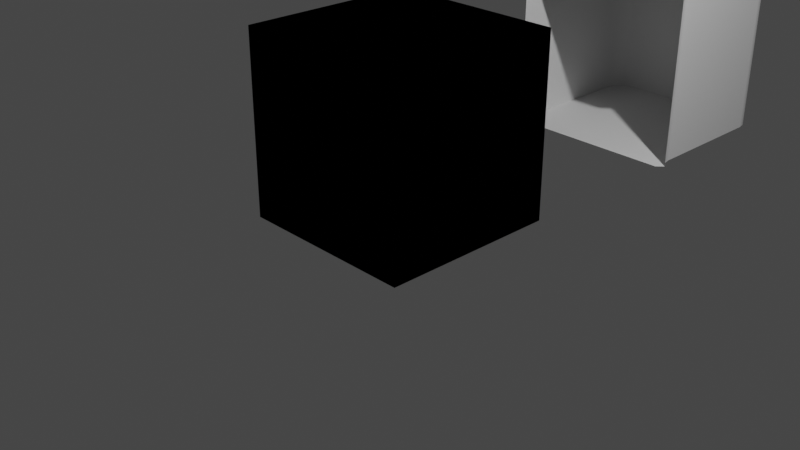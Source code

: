 # Source: GrassTiles.blend  (saved by Blender 3.6.13; exported with 4.5.12 LTS)
import bpy
from mathutils import Matrix  # noqa: F401  (used for matrix-valued properties, if any)

bpy.ops.wm.read_factory_settings(use_empty=True)
scene = bpy.context.scene
scene.name = 'Scene'

# ---- collections
col_collection = bpy.data.collections.new('Collection'); scene.collection.children.link(col_collection)
col_ref = bpy.data.collections.new('REF'); scene.collection.children.link(col_ref)
col_ref.hide_render = True
col_grasstiles = bpy.data.collections.new('GrassTiles'); scene.collection.children.link(col_grasstiles)

# ---- materials (node trees are filled in below, after node groups)
mat_lit = bpy.data.materials.new('Lit')
mat_lit.use_transparent_shadow = False
mat_lit.diffuse_color = (0.5, 0.5, 0.5, 1.0)
mat_lit.roughness = 0.5528

# ---- node groups
ng_auto_smooth = bpy.data.node_groups.new('Auto Smooth', 'GeometryNodeTree')
_s = ng_auto_smooth.interface.new_socket(name='Geometry', in_out='OUTPUT', socket_type='NodeSocketGeometry')
_s = ng_auto_smooth.interface.new_socket(name='Geometry', in_out='INPUT', socket_type='NodeSocketGeometry')
_s = ng_auto_smooth.interface.new_socket(name='Angle', in_out='INPUT', socket_type='NodeSocketFloat')
_s.subtype = 'ANGLE'
_s.min_value = 0.0
_s.max_value = 3.142
ng_auto_smooth.is_modifier = True
_N = ng_auto_smooth.nodes; _L = ng_auto_smooth.links
n0 = _N.new('NodeGroupOutput'); n0.name = 'Group Output'; n0.location = (480, -100)
n1 = _N.new('NodeGroupInput'); n1.name = 'Group Input'; n1.location = (-420, -300)
n2 = _N.new('NodeGroupInput'); n2.name = 'Group Input.001'; n2.location = (-60, -100)
n3 = _N.new('GeometryNodeSetShadeSmooth'); n3.name = 'Set Shade Smooth'; n3.location = (120, -100)
n3.domain = 'EDGE'
n4 = _N.new('GeometryNodeSetShadeSmooth'); n4.name = 'Set Shade Smooth.001'; n4.location = (300, -100)
n5 = _N.new('GeometryNodeInputMeshEdgeAngle'); n5.name = 'Edge Angle'; n5.location = (-420, -220)
n6 = _N.new('GeometryNodeInputEdgeSmooth'); n6.name = 'Is Edge Smooth'; n6.location = (-60, -160)
n7 = _N.new('GeometryNodeInputShadeSmooth'); n7.name = 'Is Face Smooth'; n7.location = (-240, -340)
n8 = _N.new('FunctionNodeBooleanMath'); n8.name = 'Boolean Math'; n8.location = (-60, -220)
n9 = _N.new('FunctionNodeCompare'); n9.name = 'Compare'; n9.location = (-240, -180)
n9.operation = 'LESS_EQUAL'
_L.new(n5.outputs[0], n9.inputs[0])
_L.new(n4.outputs[0], n0.inputs[0])
_L.new(n1.outputs[1], n9.inputs[1])
_L.new(n9.outputs[0], n8.inputs[0])
_L.new(n7.outputs[0], n8.inputs[1])
_L.new(n2.outputs[0], n3.inputs[0])
_L.new(n6.outputs[0], n3.inputs[1])
_L.new(n3.outputs[0], n4.inputs[0])
_L.new(n8.outputs[0], n3.inputs[2])
n0.is_active_output = True

# ---- material node trees
mat_lit.use_nodes = True; mat_lit.node_tree.nodes.clear()
_N = mat_lit.node_tree.nodes; _L = mat_lit.node_tree.links
n0 = _N.new('ShaderNodeBsdfPrincipled'); n0.name = 'Principled BSDF'; n0.location = (10, 300)
n0.distribution = 'GGX'
n0.subsurface_method = 'RANDOM_WALK_SKIN'
n0.inputs[0].default_value = (0.5, 0.5, 0.5, 1.0)
n0.inputs[2].default_value = 0.5528
n0.inputs[3].default_value = 1.45
n0.inputs[27].default_value = (0.0, 0.0, 0.0, 1.0)
n0.inputs[28].default_value = 1.0
n1 = _N.new('ShaderNodeOutputMaterial'); n1.name = 'Material Output'; n1.location = (300, 300)
n2 = _N.new('ShaderNodeNormalMap'); n2.name = 'Normal Map'; n2.location = (-300, -300)
n2.label = 'Normal/Map'
_L.new(n0.outputs[0], n1.inputs[0])
_L.new(n2.outputs[0], n0.inputs[5])
n1.is_active_output = True

# ---- world
world_world = bpy.data.worlds.new('World'); scene.world = world_world
world_world.use_nodes = True; world_world.node_tree.nodes.clear()
_N = world_world.node_tree.nodes; _L = world_world.node_tree.links
n0 = _N.new('ShaderNodeOutputWorld'); n0.name = 'World Output'; n0.location = (300, 300)
n1 = _N.new('ShaderNodeBackground'); n1.name = 'Background'; n1.location = (10, 300)
n1.inputs[0].default_value = (0.05088, 0.05088, 0.05088, 1.0)
_L.new(n1.outputs[0], n0.inputs[0])
n0.is_active_output = True
world_world.color = (0.05088, 0.05088, 0.05088)
world_world.use_sun_shadow = False
world_world.sun_shadow_jitter_overblur = 0.0

# ---- cameras
cam_camera = bpy.data.cameras.new('Camera')
cam_camera.clip_end = 100.0
cam_camera.ortho_scale = 7.314

# ---- lights
light_light = bpy.data.lights.new('Light', 'POINT')
light_light.transmission_factor = 0.0
light_light.energy = 1000.0
light_light.shadow_soft_size = 0.1
light_light.shadow_maximum_resolution = 0.006
light_light.use_absolute_resolution = True

# ---- meshes
me_cube_049 = bpy.data.meshes.new('Cube.049')
me_cube_049.from_pydata([(-1.0, -1.0, -1.0), (-1.0, -1.0, 1.0), (-1.0, 1.0, -1.0), (-1.0, 1.0, 1.0), (1.0, -1.0, -1.0), (1.0, -1.0, 1.0), (0.5, 1.0, -1.0), (1.0, 0.5, -1.0), (0.5183, 0.7951, -1.0), (0.6118, 0.6118, -1.0), (0.7951, 0.5183, -1.0), (1.0, 0.5, 1.0), (0.5, 1.0, 1.0), (0.7951, 0.5183, 1.0), (0.6118, 0.6118, 1.0), (0.5183, 0.7951, 1.0)], [], [(0, 1, 3, 2), (7, 11, 5, 4), (11, 13, 14, 15, 12, 3, 1, 5), (4, 5, 1, 0), (2, 3, 12, 6), (11, 7, 10, 13), (13, 10, 9, 14), (14, 9, 8, 15), (15, 8, 6, 12), (2, 6, 8, 9, 10, 7, 4, 0)])
me_cube_049.polygons.foreach_set('use_smooth', [True] * 10)
_uv = me_cube_049.uv_layers.new(name='UVMap')
_uv.uv.foreach_set('vector', [0.375, 0.0, 0.625, 0.0, 0.625, 0.25, 0.375, 0.25, 0.375, 0.5625, 0.625, 0.5625, 0.625, 0.75, 0.375, 0.75, 0.625, 0.5625, 0.6506, 0.5602, 0.6735, 0.5485, 0.6852, 0.5256, 0.6875, 0.5, 0.875, 0.5, 0.875, 0.75, 0.625, 0.75, 0.375, 0.75, 0.625, 0.75, 0.625, 1.0, 0.375, 1.0, 0.375, 0.25, 0.625, 0.25, 0.625, 0.4375, 0.375, 0.4375, 0.625, 0.5625, 0.375, 0.5625, 0.375, 0.5602, 0.625, 0.5602, 0.625, 0.5602, 0.375, 0.5602, 0.375, 0.5, 0.625, 0.5, 0.625, 0.5, 0.375, 0.5, 0.375, 0.4398, 0.625, 0.4398, 0.625, 0.4398, 0.375, 0.4398, 0.375, 0.4375, 0.625, 0.4375, 0.125, 0.5, 0.3125, 0.5, 0.3148, 0.5256, 0.3265, 0.5485, 0.3494, 0.5602, 0.375, 0.5625, 0.375, 0.75, 0.125, 0.75])
me_cube_049.update()
me_cube_056 = bpy.data.meshes.new('Cube.056')
me_cube_056.from_pydata([(-1.0, -1.0, -1.0), (-1.0, -1.0, 1.0), (-1.0, 1.0, -1.0), (-1.0, 1.0, 1.0), (1.0, -1.0, -1.0), (1.0, -1.0, 1.0), (0.5, 1.0, -1.0), (1.0, 0.5, -1.0), (0.5183, 0.7951, -1.0), (0.6118, 0.6118, -1.0), (0.7951, 0.5183, -1.0), (1.0, 0.5, 1.0), (0.5, 1.0, 1.0), (0.7951, 0.5183, 1.0), (0.6118, 0.6118, 1.0), (0.5183, 0.7951, 1.0)], [], [(0, 1, 3, 2), (7, 11, 5, 4), (11, 13, 14, 15, 12, 3, 1, 5), (4, 5, 1, 0), (2, 3, 12, 6), (11, 7, 10, 13), (13, 10, 9, 14), (14, 9, 8, 15), (15, 8, 6, 12), (2, 6, 8, 9, 10, 7, 4, 0)])
me_cube_056.polygons.foreach_set('use_smooth', [True] * 10)
_uv = me_cube_056.uv_layers.new(name='UVMap')
_uv.uv.foreach_set('vector', [0.375, 0.0, 0.625, 0.0, 0.625, 0.25, 0.375, 0.25, 0.375, 0.5625, 0.625, 0.5625, 0.625, 0.75, 0.375, 0.75, 0.625, 0.5625, 0.6506, 0.5602, 0.6735, 0.5485, 0.6852, 0.5256, 0.6875, 0.5, 0.875, 0.5, 0.875, 0.75, 0.625, 0.75, 0.375, 0.75, 0.625, 0.75, 0.625, 1.0, 0.375, 1.0, 0.375, 0.25, 0.625, 0.25, 0.625, 0.4375, 0.375, 0.4375, 0.625, 0.5625, 0.375, 0.5625, 0.375, 0.5602, 0.625, 0.5602, 0.625, 0.5602, 0.375, 0.5602, 0.375, 0.5, 0.625, 0.5, 0.625, 0.5, 0.375, 0.5, 0.375, 0.4398, 0.625, 0.4398, 0.625, 0.4398, 0.375, 0.4398, 0.375, 0.4375, 0.625, 0.4375, 0.125, 0.5, 0.3125, 0.5, 0.3148, 0.5256, 0.3265, 0.5485, 0.3494, 0.5602, 0.375, 0.5625, 0.375, 0.75, 0.125, 0.75])
me_cube_056.update()
me_cube_055 = bpy.data.meshes.new('Cube.055')
me_cube_055.from_pydata([(-1.0, -1.0, -1.0), (-1.0, -1.0, 1.0), (-1.0, 0.5, -1.0), (-1.0, 0.5, 1.0), (1.0, -1.0, -1.0), (1.0, -1.0, 1.0), (1.0, 0.5, -1.0), (1.0, 0.5, 1.0)], [], [(0, 1, 3, 2), (2, 3, 7, 6), (6, 7, 5, 4), (4, 5, 1, 0), (2, 6, 4, 0), (7, 3, 1, 5)])
_uv = me_cube_055.uv_layers.new(name='UVMap')
_uv.uv.foreach_set('vector', [0.375, 0.0, 0.625, 0.0, 0.625, 0.25, 0.375, 0.25, 0.375, 0.25, 0.625, 0.25, 0.625, 0.5, 0.375, 0.5, 0.375, 0.5, 0.625, 0.5, 0.625, 0.75, 0.375, 0.75, 0.375, 0.75, 0.625, 0.75, 0.625, 1.0, 0.375, 1.0, 0.125, 0.5, 0.375, 0.5, 0.375, 0.75, 0.125, 0.75, 0.625, 0.5, 0.875, 0.5, 0.875, 0.75, 0.625, 0.75])
me_cube_055.update()
me_cube_057 = bpy.data.meshes.new('Cube.057')
me_cube_057.from_pydata([(-1.0, -1.0, -1.0), (-1.0, -1.0, 1.0), (-1.0, 0.5, -1.0), (-1.0, 0.5, 1.0), (1.0, -1.0, -1.0), (1.0, -1.0, 1.0), (0.5, 0.5, -1.0), (1.0, 0.0, -1.0), (0.75, 0.433, -1.0), (0.933, 0.25, -1.0), (1.0, 0.0, 1.0), (0.5, 0.5, 1.0), (0.933, 0.25, 1.0), (0.75, 0.433, 1.0)], [], [(0, 1, 3, 2), (7, 10, 5, 4), (10, 12, 13, 11, 3, 1, 5), (4, 5, 1, 0), (2, 3, 11, 6), (10, 7, 9, 12), (12, 9, 8, 13), (13, 8, 6, 11), (2, 6, 8, 9, 7, 4, 0)])
me_cube_057.polygons.foreach_set('use_smooth', [True] * 9)
_uv = me_cube_057.uv_layers.new(name='UVMap')
_uv.uv.foreach_set('vector', [0.375, 0.0, 0.625, 0.0, 0.625, 0.25, 0.375, 0.25, 0.375, 0.5625, 0.625, 0.5625, 0.625, 0.75, 0.375, 0.75, 0.625, 0.5625, 0.6334, 0.5312, 0.6562, 0.5084, 0.6875, 0.5, 0.875, 0.5, 0.875, 0.75, 0.625, 0.75, 0.375, 0.75, 0.625, 0.75, 0.625, 1.0, 0.375, 1.0, 0.375, 0.25, 0.625, 0.25, 0.625, 0.4375, 0.375, 0.4375, 0.625, 0.5625, 0.375, 0.5625, 0.375, 0.5312, 0.625, 0.5312, 0.625, 0.5312, 0.375, 0.5312, 0.375, 0.4688, 0.625, 0.4688, 0.625, 0.4688, 0.375, 0.4688, 0.375, 0.4375, 0.625, 0.4375, 0.125, 0.5, 0.3125, 0.5, 0.3437, 0.5084, 0.3666, 0.5312, 0.375, 0.5625, 0.375, 0.75, 0.125, 0.75])
me_cube_057.update()
me_cube_058 = bpy.data.meshes.new('Cube.058')
me_cube_058.from_pydata([(-1.0, -1.0, -1.0), (-1.0, -1.0, 1.0), (-1.0, 1.0, -1.0), (-1.0, 1.0, 1.0), (1.0, -1.0, -1.0), (1.0, -1.0, 1.0), (0.5, 1.0, -1.0), (1.0, 0.5, -1.0), (0.5183, 0.7951, -1.0), (0.6118, 0.6118, -1.0), (0.7951, 0.5183, -1.0), (1.0, 0.5, 1.0), (0.5, 1.0, 1.0), (0.7951, 0.5183, 1.0), (0.6118, 0.6118, 1.0), (0.5183, 0.7951, 1.0)], [], [(0, 1, 3, 2), (7, 11, 5, 4), (11, 13, 14, 15, 12, 3, 1, 5), (4, 5, 1, 0), (2, 3, 12, 6), (11, 7, 10, 13), (13, 10, 9, 14), (14, 9, 8, 15), (15, 8, 6, 12), (2, 6, 8, 9, 10, 7, 4, 0)])
me_cube_058.polygons.foreach_set('use_smooth', [True] * 10)
_uv = me_cube_058.uv_layers.new(name='UVMap')
_uv.uv.foreach_set('vector', [0.375, 0.0, 0.625, 0.0, 0.625, 0.25, 0.375, 0.25, 0.375, 0.5625, 0.625, 0.5625, 0.625, 0.75, 0.375, 0.75, 0.625, 0.5625, 0.6506, 0.5602, 0.6735, 0.5485, 0.6852, 0.5256, 0.6875, 0.5, 0.875, 0.5, 0.875, 0.75, 0.625, 0.75, 0.375, 0.75, 0.625, 0.75, 0.625, 1.0, 0.375, 1.0, 0.375, 0.25, 0.625, 0.25, 0.625, 0.4375, 0.375, 0.4375, 0.625, 0.5625, 0.375, 0.5625, 0.375, 0.5602, 0.625, 0.5602, 0.625, 0.5602, 0.375, 0.5602, 0.375, 0.5, 0.625, 0.5, 0.625, 0.5, 0.375, 0.5, 0.375, 0.4398, 0.625, 0.4398, 0.625, 0.4398, 0.375, 0.4398, 0.375, 0.4375, 0.625, 0.4375, 0.125, 0.5, 0.3125, 0.5, 0.3148, 0.5256, 0.3265, 0.5485, 0.3494, 0.5602, 0.375, 0.5625, 0.375, 0.75, 0.125, 0.75])
me_cube_058.update()
me_cube_060 = bpy.data.meshes.new('Cube.060')
me_cube_060.from_pydata([(-0.5, -1.0, -1.0), (-0.5, -1.0, 1.0), (1.0, -1.0, -1.0), (1.0, -1.0, 1.0), (-0.5, 0.5, -1.0), (0.0, 1.0, -1.0), (-0.4619, 0.6913, -1.0), (-0.3536, 0.8536, -1.0), (-0.1913, 0.9619, -1.0), (0.0, 1.0, 1.0), (-0.5, 0.5, 1.0), (-0.1913, 0.9619, 1.0), (-0.3536, 0.8536, 1.0), (-0.4619, 0.6913, 1.0), (0.5, 1.0, -1.0), (1.0, 0.5, -1.0), (0.6913, 0.9619, -1.0), (0.8536, 0.8536, -1.0), (0.9619, 0.6913, -1.0), (1.0, 0.5, 1.0), (0.5, 1.0, 1.0), (0.9619, 0.6913, 1.0), (0.8536, 0.8536, 1.0), (0.6913, 0.9619, 1.0)], [], [(5, 9, 20, 14), (19, 21, 22, 23, 20, 9, 11, 12, 13, 10, 1, 3), (2, 3, 1, 0), (0, 1, 10, 4), (15, 19, 3, 2), (9, 5, 8, 11), (11, 8, 7, 12), (12, 7, 6, 13), (13, 6, 4, 10), (19, 15, 18, 21), (21, 18, 17, 22), (22, 17, 16, 23), (23, 16, 14, 20), (4, 6, 7, 8, 5, 14, 16, 17, 18, 15, 2, 0)])
me_cube_060.polygons.foreach_set('use_smooth', [True] * 14)
_uv = me_cube_060.uv_layers.new(name='UVMap')
_uv.uv.foreach_set('vector', [0.375, 0.3125, 0.625, 0.3125, 0.625, 0.4375, 0.375, 0.4375, 0.625, 0.5625, 0.6298, 0.5386, 0.6433, 0.5183, 0.6636, 0.5048, 0.6875, 0.5, 0.8125, 0.5, 0.8364, 0.5048, 0.8567, 0.5183, 0.8702, 0.5386, 0.875, 0.5625, 0.875, 0.75, 0.625, 0.75, 0.375, 0.75, 0.625, 0.75, 0.625, 1.0, 0.375, 1.0, 0.375, 0.0, 0.625, 0.0, 0.625, 0.1875, 0.375, 0.1875, 0.375, 0.5625, 0.625, 0.5625, 0.625, 0.75, 0.375, 0.75, 0.625, 0.3125, 0.375, 0.3125, 0.375, 0.2886, 0.625, 0.2886, 0.625, 0.2886, 0.375, 0.2886, 0.375, 0.25, 0.625, 0.25, 0.625, 0.25, 0.375, 0.25, 0.375, 0.2114, 0.625, 0.2114, 0.625, 0.2114, 0.375, 0.2114, 0.375, 0.1875, 0.625, 0.1875, 0.625, 0.5625, 0.375, 0.5625, 0.375, 0.5386, 0.625, 0.5386, 0.625, 0.5386, 0.375, 0.5386, 0.375, 0.5, 0.625, 0.5, 0.625, 0.5, 0.375, 0.5, 0.375, 0.4614, 0.625, 0.4614, 0.625, 0.4614, 0.375, 0.4614, 0.375, 0.4375, 0.625, 0.4375, 0.125, 0.5625, 0.1298, 0.5386, 0.1433, 0.5183, 0.1636, 0.5048, 0.1875, 0.5, 0.3125, 0.5, 0.3364, 0.5048, 0.3567, 0.5183, 0.3702, 0.5386, 0.375, 0.5625, 0.375, 0.75, 0.125, 0.75])
me_cube_060.update()
me_cube_061 = bpy.data.meshes.new('Cube.061')
me_cube_061.from_pydata([(-1.0, -1.0, -1.0), (-1.0, -1.0, 1.0), (-1.0, 1.0, -1.0), (-1.0, 1.0, 1.0), (0.5, 1.0, -1.0), (1.0, 0.5, -1.0), (0.5183, 0.7951, -1.0), (0.6118, 0.6118, -1.0), (0.7951, 0.5183, -1.0), (1.0, 0.5, 1.0), (0.5, 1.0, 1.0), (0.7951, 0.5183, 1.0), (0.6118, 0.6118, 1.0), (0.5183, 0.7951, 1.0), (1.0, -0.5, -1.0), (0.5, -1.0, -1.0), (0.7951, -0.5183, -1.0), (0.6118, -0.6118, -1.0), (0.5183, -0.7951, -1.0), (0.5, -1.0, 1.0), (1.0, -0.5, 1.0), (0.5183, -0.7951, 1.0), (0.6118, -0.6118, 1.0), (0.7951, -0.5183, 1.0)], [], [(0, 1, 3, 2), (9, 11, 12, 13, 10, 3, 1, 19, 21, 22, 23, 20), (2, 4, 6, 7, 8, 5, 14, 16, 17, 18, 15, 0), (2, 3, 10, 4), (9, 5, 8, 11), (11, 8, 7, 12), (12, 7, 6, 13), (13, 6, 4, 10), (5, 9, 20, 14), (19, 15, 18, 21), (21, 18, 17, 22), (22, 17, 16, 23), (23, 16, 14, 20), (15, 19, 1, 0)])
me_cube_061.polygons.foreach_set('use_smooth', [True] * 14)
_uv = me_cube_061.uv_layers.new(name='UVMap')
_uv.uv.foreach_set('vector', [0.375, 0.0, 0.625, 0.0, 0.625, 0.25, 0.375, 0.25, 0.625, 0.5625, 0.6506, 0.5602, 0.6735, 0.5485, 0.6852, 0.5256, 0.6875, 0.5, 0.875, 0.5, 0.875, 0.75, 0.6875, 0.75, 0.6852, 0.7244, 0.6735, 0.7015, 0.6506, 0.6898, 0.625, 0.6875, 0.125, 0.5, 0.3125, 0.5, 0.3148, 0.5256, 0.3265, 0.5485, 0.3494, 0.5602, 0.375, 0.5625, 0.375, 0.6875, 0.3494, 0.6898, 0.3265, 0.7015, 0.3148, 0.7244, 0.3125, 0.75, 0.125, 0.75, 0.375, 0.25, 0.625, 0.25, 0.625, 0.4375, 0.375, 0.4375, 0.625, 0.5625, 0.375, 0.5625, 0.375, 0.5602, 0.625, 0.5602, 0.625, 0.5602, 0.375, 0.5602, 0.375, 0.5, 0.625, 0.5, 0.625, 0.5, 0.375, 0.5, 0.375, 0.4398, 0.625, 0.4398, 0.625, 0.4398, 0.375, 0.4398, 0.375, 0.4375, 0.625, 0.4375, 0.375, 0.5625, 0.625, 0.5625, 0.625, 0.6875, 0.375, 0.6875, 0.625, 0.8125, 0.375, 0.8125, 0.375, 0.8102, 0.625, 0.8102, 0.625, 0.8102, 0.375, 0.8102, 0.375, 0.75, 0.625, 0.75, 0.625, 0.75, 0.375, 0.75, 0.375, 0.6898, 0.625, 0.6898, 0.625, 0.6898, 0.375, 0.6898, 0.375, 0.6875, 0.625, 0.6875, 0.375, 0.8125, 0.625, 0.8125, 0.625, 1.0, 0.375, 1.0])
me_cube_061.update()
me_cube_062 = bpy.data.meshes.new('Cube.062')
me_cube_062.from_pydata([(-1.0, 1.0, -1.0), (-1.0, 1.0, 1.0), (0.5, 1.0, -1.0), (1.0, 0.5, -1.0), (0.5183, 0.7951, -1.0), (0.6118, 0.6118, -1.0), (0.7951, 0.5183, -1.0), (1.0, 0.5, 1.0), (0.5, 1.0, 1.0), (0.7951, 0.5183, 1.0), (0.6118, 0.6118, 1.0), (0.5183, 0.7951, 1.0), (1.0, -0.5, -1.0), (0.5, -1.0, -1.0), (0.7951, -0.5183, -1.0), (0.6118, -0.6118, -1.0), (0.5183, -0.7951, -1.0), (0.5, -1.0, 1.0), (1.0, -0.5, 1.0), (0.5183, -0.7951, 1.0), (0.6118, -0.6118, 1.0), (0.7951, -0.5183, 1.0), (-0.5, -1.0, -1.0), (-1.0, -0.5, -1.0), (-0.5183, -0.7951, -1.0), (-0.6118, -0.6118, -1.0), (-0.7951, -0.5183, -1.0), (-1.0, -0.5, 1.0), (-0.5, -1.0, 1.0), (-0.7951, -0.5183, 1.0), (-0.6118, -0.6118, 1.0), (-0.5183, -0.7951, 1.0)], [], [(13, 17, 28, 22), (23, 27, 1, 0), (0, 1, 8, 2), (7, 3, 6, 9), (9, 6, 5, 10), (10, 5, 4, 11), (11, 4, 2, 8), (3, 7, 18, 12), (17, 13, 16, 19), (19, 16, 15, 20), (20, 15, 14, 21), (21, 14, 12, 18), (7, 9, 10, 11, 8, 1, 27, 29, 30, 31, 28, 17, 19, 20, 21, 18), (22, 28, 31, 24), (24, 31, 30, 25), (25, 30, 29, 26), (26, 29, 27, 23), (0, 2, 4, 5, 6, 3, 12, 14, 15, 16, 13, 22, 24, 25, 26, 23)])
me_cube_062.polygons.foreach_set('use_smooth', [True] * 18)
_uv = me_cube_062.uv_layers.new(name='UVMap')
_uv.uv.foreach_set('vector', [0.375, 0.8125, 0.625, 0.8125, 0.625, 0.9375, 0.375, 0.9375, 0.375, 0.0625, 0.625, 0.0625, 0.625, 0.25, 0.375, 0.25, 0.375, 0.25, 0.625, 0.25, 0.625, 0.4375, 0.375, 0.4375, 0.625, 0.5625, 0.375, 0.5625, 0.375, 0.5602, 0.625, 0.5602, 0.625, 0.5602, 0.375, 0.5602, 0.375, 0.5, 0.625, 0.5, 0.625, 0.5, 0.375, 0.5, 0.375, 0.4398, 0.625, 0.4398, 0.625, 0.4398, 0.375, 0.4398, 0.375, 0.4375, 0.625, 0.4375, 0.375, 0.5625, 0.625, 0.5625, 0.625, 0.6875, 0.375, 0.6875, 0.625, 0.8125, 0.375, 0.8125, 0.375, 0.8102, 0.625, 0.8102, 0.625, 0.8102, 0.375, 0.8102, 0.375, 0.75, 0.625, 0.75, 0.625, 0.75, 0.375, 0.75, 0.375, 0.6898, 0.625, 0.6898, 0.625, 0.6898, 0.375, 0.6898, 0.375, 0.6875, 0.625, 0.6875, 0.625, 0.5625, 0.6506, 0.5602, 0.6735, 0.5485, 0.6852, 0.5256, 0.6875, 0.5, 0.875, 0.5, 0.875, 0.6875, 0.8494, 0.6898, 0.8265, 0.7015, 0.8148, 0.7244, 0.8125, 0.75, 0.6875, 0.75, 0.6852, 0.7244, 0.6735, 0.7015, 0.6506, 0.6898, 0.625, 0.6875, 0.375, 0.9375, 0.625, 0.9375, 0.625, 0.9398, 0.375, 0.9398, 0.375, 0.9398, 0.625, 0.9398, 0.625, 1.0, 0.375, 1.0, 0.375, 0.0, 0.625, 0.0, 0.625, 0.06021, 0.375, 0.06021, 0.375, 0.06021, 0.625, 0.06021, 0.625, 0.0625, 0.375, 0.0625, 0.125, 0.5, 0.3125, 0.5, 0.3148, 0.5256, 0.3265, 0.5485, 0.3494, 0.5602, 0.375, 0.5625, 0.375, 0.6875, 0.3494, 0.6898, 0.3265, 0.7015, 0.3148, 0.7244, 0.3125, 0.75, 0.1875, 0.75, 0.1852, 0.7244, 0.1735, 0.7015, 0.1506, 0.6898, 0.125, 0.6875])
me_cube_062.update()
me_cube_063 = bpy.data.meshes.new('Cube.063')
me_cube_063.from_pydata([(0.5, 1.0, -1.0), (1.0, 0.5, -1.0), (0.5183, 0.7951, -1.0), (0.6118, 0.6118, -1.0), (0.7951, 0.5183, -1.0), (1.0, 0.5, 1.0), (0.5, 1.0, 1.0), (0.7951, 0.5183, 1.0), (0.6118, 0.6118, 1.0), (0.5183, 0.7951, 1.0), (1.0, -0.5, -1.0), (0.5, -1.0, -1.0), (0.7951, -0.5183, -1.0), (0.6118, -0.6118, -1.0), (0.5183, -0.7951, -1.0), (0.5, -1.0, 1.0), (1.0, -0.5, 1.0), (0.5183, -0.7951, 1.0), (0.6118, -0.6118, 1.0), (0.7951, -0.5183, 1.0), (-0.5, -1.0, -1.0), (-1.0, -0.5, -1.0), (-0.5183, -0.7951, -1.0), (-0.6118, -0.6118, -1.0), (-0.7951, -0.5183, -1.0), (-1.0, -0.5, 1.0), (-0.5, -1.0, 1.0), (-0.7951, -0.5183, 1.0), (-0.6118, -0.6118, 1.0), (-0.5183, -0.7951, 1.0), (-1.0, 0.5, -1.0), (-0.5, 1.0, -1.0), (-0.7951, 0.5183, -1.0), (-0.6118, 0.6118, -1.0), (-0.5183, 0.7951, -1.0), (-0.5, 1.0, 1.0), (-1.0, 0.5, 1.0), (-0.5183, 0.7951, 1.0), (-0.6118, 0.6118, 1.0), (-0.7951, 0.5183, 1.0)], [], [(11, 15, 26, 20), (5, 7, 8, 9, 6, 35, 37, 38, 39, 36, 25, 27, 28, 29, 26, 15, 17, 18, 19, 16), (30, 32, 33, 34, 31, 0, 2, 3, 4, 1, 10, 12, 13, 14, 11, 20, 22, 23, 24, 21), (5, 1, 4, 7), (7, 4, 3, 8), (8, 3, 2, 9), (9, 2, 0, 6), (1, 5, 16, 10), (15, 11, 14, 17), (17, 14, 13, 18), (18, 13, 12, 19), (19, 12, 10, 16), (20, 26, 29, 22), (22, 29, 28, 23), (23, 28, 27, 24), (24, 27, 25, 21), (21, 25, 36, 30), (35, 31, 34, 37), (37, 34, 33, 38), (38, 33, 32, 39), (39, 32, 30, 36), (31, 35, 6, 0)])
me_cube_063.polygons.foreach_set('use_smooth', [True] * 22)
_uv = me_cube_063.uv_layers.new(name='UVMap')
_uv.uv.foreach_set('vector', [0.375, 0.8125, 0.625, 0.8125, 0.625, 0.9375, 0.375, 0.9375, 0.625, 0.5625, 0.6506, 0.5602, 0.6735, 0.5485, 0.6852, 0.5256, 0.6875, 0.5, 0.8125, 0.5, 0.8148, 0.5256, 0.8265, 0.5485, 0.8494, 0.5602, 0.875, 0.5625, 0.875, 0.6875, 0.8494, 0.6898, 0.8265, 0.7015, 0.8148, 0.7244, 0.8125, 0.75, 0.6875, 0.75, 0.6852, 0.7244, 0.6735, 0.7015, 0.6506, 0.6898, 0.625, 0.6875, 0.125, 0.5625, 0.1506, 0.5602, 0.1735, 0.5485, 0.1852, 0.5256, 0.1875, 0.5, 0.3125, 0.5, 0.3148, 0.5256, 0.3265, 0.5485, 0.3494, 0.5602, 0.375, 0.5625, 0.375, 0.6875, 0.3494, 0.6898, 0.3265, 0.7015, 0.3148, 0.7244, 0.3125, 0.75, 0.1875, 0.75, 0.1852, 0.7244, 0.1735, 0.7015, 0.1506, 0.6898, 0.125, 0.6875, 0.625, 0.5625, 0.375, 0.5625, 0.375, 0.5602, 0.625, 0.5602, 0.625, 0.5602, 0.375, 0.5602, 0.375, 0.5, 0.625, 0.5, 0.625, 0.5, 0.375, 0.5, 0.375, 0.4398, 0.625, 0.4398, 0.625, 0.4398, 0.375, 0.4398, 0.375, 0.4375, 0.625, 0.4375, 0.375, 0.5625, 0.625, 0.5625, 0.625, 0.6875, 0.375, 0.6875, 0.625, 0.8125, 0.375, 0.8125, 0.375, 0.8102, 0.625, 0.8102, 0.625, 0.8102, 0.375, 0.8102, 0.375, 0.75, 0.625, 0.75, 0.625, 0.75, 0.375, 0.75, 0.375, 0.6898, 0.625, 0.6898, 0.625, 0.6898, 0.375, 0.6898, 0.375, 0.6875, 0.625, 0.6875, 0.375, 0.9375, 0.625, 0.9375, 0.625, 0.9398, 0.375, 0.9398, 0.375, 0.9398, 0.625, 0.9398, 0.625, 1.0, 0.375, 1.0, 0.375, 0.0, 0.625, 0.0, 0.625, 0.06021, 0.375, 0.06021, 0.375, 0.06021, 0.625, 0.06021, 0.625, 0.0625, 0.375, 0.0625, 0.375, 0.0625, 0.625, 0.0625, 0.625, 0.1875, 0.375, 0.1875, 0.625, 0.3125, 0.375, 0.3125, 0.375, 0.3102, 0.625, 0.3102, 0.625, 0.3102, 0.375, 0.3102, 0.375, 0.25, 0.625, 0.25, 0.625, 0.25, 0.375, 0.25, 0.375, 0.1898, 0.625, 0.1898, 0.625, 0.1898, 0.375, 0.1898, 0.375, 0.1875, 0.625, 0.1875, 0.375, 0.3125, 0.625, 0.3125, 0.625, 0.4375, 0.375, 0.4375])
me_cube_063.update()
me_cube_064 = bpy.data.meshes.new('Cube.064')
me_cube_064.from_pydata([(-1.0, 1.0, -1.0), (-1.0, 1.0, 1.0), (1.0, -1.0, -1.0), (1.0, -1.0, 1.0), (0.5, 1.0, -1.0), (1.0, 0.5, -1.0), (0.5183, 0.7951, -1.0), (0.6118, 0.6118, -1.0), (0.7951, 0.5183, -1.0), (1.0, 0.5, 1.0), (0.5, 1.0, 1.0), (0.7951, 0.5183, 1.0), (0.6118, 0.6118, 1.0), (0.5183, 0.7951, 1.0), (-0.5, -1.0, -1.0), (-1.0, -0.5, -1.0), (-0.6913, -0.9619, -1.0), (-0.8536, -0.8536, -1.0), (-0.9619, -0.6913, -1.0), (-1.0, -0.5, 1.0), (-0.5, -1.0, 1.0), (-0.9619, -0.6913, 1.0), (-0.8536, -0.8536, 1.0), (-0.6913, -0.9619, 1.0)], [], [(2, 3, 20, 14), (5, 9, 3, 2), (9, 11, 12, 13, 10, 1, 19, 21, 22, 23, 20, 3), (0, 1, 10, 4), (9, 5, 8, 11), (11, 8, 7, 12), (12, 7, 6, 13), (13, 6, 4, 10), (15, 19, 1, 0), (14, 20, 23, 16), (16, 23, 22, 17), (17, 22, 21, 18), (18, 21, 19, 15), (0, 4, 6, 7, 8, 5, 2, 14, 16, 17, 18, 15)])
me_cube_064.polygons.foreach_set('use_smooth', [True] * 14)
_uv = me_cube_064.uv_layers.new(name='UVMap')
_uv.uv.foreach_set('vector', [0.375, 0.75, 0.625, 0.75, 0.625, 0.9375, 0.375, 0.9375, 0.375, 0.5625, 0.625, 0.5625, 0.625, 0.75, 0.375, 0.75, 0.625, 0.5625, 0.6506, 0.5602, 0.6735, 0.5485, 0.6852, 0.5256, 0.6875, 0.5, 0.875, 0.5, 0.875, 0.6875, 0.8702, 0.7114, 0.8567, 0.7317, 0.8364, 0.7452, 0.8125, 0.75, 0.625, 0.75, 0.375, 0.25, 0.625, 0.25, 0.625, 0.4375, 0.375, 0.4375, 0.625, 0.5625, 0.375, 0.5625, 0.375, 0.5602, 0.625, 0.5602, 0.625, 0.5602, 0.375, 0.5602, 0.375, 0.5, 0.625, 0.5, 0.625, 0.5, 0.375, 0.5, 0.375, 0.4398, 0.625, 0.4398, 0.625, 0.4398, 0.375, 0.4398, 0.375, 0.4375, 0.625, 0.4375, 0.375, 0.0625, 0.625, 0.0625, 0.625, 0.25, 0.375, 0.25, 0.375, 0.9375, 0.625, 0.9375, 0.625, 0.9614, 0.375, 0.9614, 0.375, 0.9614, 0.625, 0.9614, 0.625, 1.0, 0.375, 1.0, 0.375, 0.0, 0.625, 0.0, 0.625, 0.03858, 0.375, 0.03858, 0.375, 0.03858, 0.625, 0.03858, 0.625, 0.0625, 0.375, 0.0625, 0.125, 0.5, 0.3125, 0.5, 0.3148, 0.5256, 0.3265, 0.5485, 0.3494, 0.5602, 0.375, 0.5625, 0.375, 0.75, 0.1875, 0.75, 0.1636, 0.7452, 0.1433, 0.7317, 0.1298, 0.7114, 0.125, 0.6875])
me_cube_064.update()
me_cube_073 = bpy.data.meshes.new('Cube.073')
me_cube_073.from_pydata([(-1.0, -1.0, -1.0), (-1.0, -1.0, 1.0), (1.0, -1.0, -1.0), (1.0, -1.0, 1.0), (-1.0, 0.5, -1.0), (-0.5, 1.0, -1.0), (-0.9619, 0.6913, -1.0), (-0.8536, 0.8536, -1.0), (-0.6913, 0.9619, -1.0), (-0.5, 1.0, 1.0), (-1.0, 0.5, 1.0), (-0.6913, 0.9619, 1.0), (-0.8536, 0.8536, 1.0), (-0.9619, 0.6913, 1.0), (0.5, 1.0, -1.0), (1.0, 0.5, -1.0), (0.6913, 0.9619, -1.0), (0.8536, 0.8536, -1.0), (0.9619, 0.6913, -1.0), (1.0, 0.5, 1.0), (0.5, 1.0, 1.0), (0.9619, 0.6913, 1.0), (0.8536, 0.8536, 1.0), (0.6913, 0.9619, 1.0)], [], [(5, 9, 20, 14), (19, 21, 22, 23, 20, 9, 11, 12, 13, 10, 1, 3), (2, 3, 1, 0), (0, 1, 10, 4), (15, 19, 3, 2), (9, 5, 8, 11), (11, 8, 7, 12), (12, 7, 6, 13), (13, 6, 4, 10), (19, 15, 18, 21), (21, 18, 17, 22), (22, 17, 16, 23), (23, 16, 14, 20), (4, 6, 7, 8, 5, 14, 16, 17, 18, 15, 2, 0)])
me_cube_073.polygons.foreach_set('use_smooth', [True] * 14)
_uv = me_cube_073.uv_layers.new(name='UVMap')
_uv.uv.foreach_set('vector', [0.375, 0.3125, 0.625, 0.3125, 0.625, 0.4375, 0.375, 0.4375, 0.625, 0.5625, 0.6298, 0.5386, 0.6433, 0.5183, 0.6636, 0.5048, 0.6875, 0.5, 0.8125, 0.5, 0.8364, 0.5048, 0.8567, 0.5183, 0.8702, 0.5386, 0.875, 0.5625, 0.875, 0.75, 0.625, 0.75, 0.375, 0.75, 0.625, 0.75, 0.625, 1.0, 0.375, 1.0, 0.375, 0.0, 0.625, 0.0, 0.625, 0.1875, 0.375, 0.1875, 0.375, 0.5625, 0.625, 0.5625, 0.625, 0.75, 0.375, 0.75, 0.625, 0.3125, 0.375, 0.3125, 0.375, 0.2886, 0.625, 0.2886, 0.625, 0.2886, 0.375, 0.2886, 0.375, 0.25, 0.625, 0.25, 0.625, 0.25, 0.375, 0.25, 0.375, 0.2114, 0.625, 0.2114, 0.625, 0.2114, 0.375, 0.2114, 0.375, 0.1875, 0.625, 0.1875, 0.625, 0.5625, 0.375, 0.5625, 0.375, 0.5386, 0.625, 0.5386, 0.625, 0.5386, 0.375, 0.5386, 0.375, 0.5, 0.625, 0.5, 0.625, 0.5, 0.375, 0.5, 0.375, 0.4614, 0.625, 0.4614, 0.625, 0.4614, 0.375, 0.4614, 0.375, 0.4375, 0.625, 0.4375, 0.125, 0.5625, 0.1298, 0.5386, 0.1433, 0.5183, 0.1636, 0.5048, 0.1875, 0.5, 0.3125, 0.5, 0.3364, 0.5048, 0.3567, 0.5183, 0.3702, 0.5386, 0.375, 0.5625, 0.375, 0.75, 0.125, 0.75])
me_cube_073.update()
me_cube_071 = bpy.data.meshes.new('Cube.071')
me_cube_071.from_pydata([(-1.0, -1.0, -1.0), (-1.0, -1.0, 1.0), (-1.0, 1.0, -1.0), (-1.0, 1.0, 1.0), (1.0, -1.0, -1.0), (1.0, -1.0, 1.0), (0.5, 1.0, -1.0), (1.0, 0.5, -1.0), (0.75, 0.933, -1.0), (0.933, 0.75, -1.0), (1.0, 0.5, 1.0), (0.5, 1.0, 1.0), (0.933, 0.75, 1.0), (0.75, 0.933, 1.0)], [], [(0, 1, 3, 2), (7, 10, 5, 4), (10, 12, 13, 11, 3, 1, 5), (4, 5, 1, 0), (2, 3, 11, 6), (10, 7, 9, 12), (12, 9, 8, 13), (13, 8, 6, 11), (2, 6, 8, 9, 7, 4, 0)])
me_cube_071.polygons.foreach_set('use_smooth', [True] * 9)
_uv = me_cube_071.uv_layers.new(name='UVMap')
_uv.uv.foreach_set('vector', [0.375, 0.0, 0.625, 0.0, 0.625, 0.25, 0.375, 0.25, 0.375, 0.5625, 0.625, 0.5625, 0.625, 0.75, 0.375, 0.75, 0.625, 0.5625, 0.6334, 0.5312, 0.6562, 0.5084, 0.6875, 0.5, 0.875, 0.5, 0.875, 0.75, 0.625, 0.75, 0.375, 0.75, 0.625, 0.75, 0.625, 1.0, 0.375, 1.0, 0.375, 0.25, 0.625, 0.25, 0.625, 0.4375, 0.375, 0.4375, 0.625, 0.5625, 0.375, 0.5625, 0.375, 0.5312, 0.625, 0.5312, 0.625, 0.5312, 0.375, 0.5312, 0.375, 0.4688, 0.625, 0.4688, 0.625, 0.4688, 0.375, 0.4688, 0.375, 0.4375, 0.625, 0.4375, 0.125, 0.5, 0.3125, 0.5, 0.3437, 0.5084, 0.3666, 0.5312, 0.375, 0.5625, 0.375, 0.75, 0.125, 0.75])
me_cube_071.update()
me_cube_072 = bpy.data.meshes.new('Cube.072')
me_cube_072.from_pydata([(-1.0, -1.0, -1.0), (-1.0, -1.0, 1.0), (1.0, -1.0, -1.0), (1.0, -1.0, 1.0), (-1.0, 0.5, -1.0), (-0.5, 1.0, -1.0), (-0.9619, 0.6913, -1.0), (-0.8536, 0.8536, -1.0), (-0.6913, 0.9619, -1.0), (-0.5, 1.0, 1.0), (-1.0, 0.5, 1.0), (-0.6913, 0.9619, 1.0), (-0.8536, 0.8536, 1.0), (-0.9619, 0.6913, 1.0), (0.5, 1.0, -1.0), (1.0, 0.5, -1.0), (0.6913, 0.9619, -1.0), (0.8536, 0.8536, -1.0), (0.9619, 0.6913, -1.0), (1.0, 0.5, 1.0), (0.5, 1.0, 1.0), (0.9619, 0.6913, 1.0), (0.8536, 0.8536, 1.0), (0.6913, 0.9619, 1.0)], [], [(5, 9, 20, 14), (19, 21, 22, 23, 20, 9, 11, 12, 13, 10, 1, 3), (2, 3, 1, 0), (0, 1, 10, 4), (15, 19, 3, 2), (9, 5, 8, 11), (11, 8, 7, 12), (12, 7, 6, 13), (13, 6, 4, 10), (19, 15, 18, 21), (21, 18, 17, 22), (22, 17, 16, 23), (23, 16, 14, 20), (4, 6, 7, 8, 5, 14, 16, 17, 18, 15, 2, 0)])
me_cube_072.polygons.foreach_set('use_smooth', [True] * 14)
_uv = me_cube_072.uv_layers.new(name='UVMap')
_uv.uv.foreach_set('vector', [0.375, 0.3125, 0.625, 0.3125, 0.625, 0.4375, 0.375, 0.4375, 0.625, 0.5625, 0.6298, 0.5386, 0.6433, 0.5183, 0.6636, 0.5048, 0.6875, 0.5, 0.8125, 0.5, 0.8364, 0.5048, 0.8567, 0.5183, 0.8702, 0.5386, 0.875, 0.5625, 0.875, 0.75, 0.625, 0.75, 0.375, 0.75, 0.625, 0.75, 0.625, 1.0, 0.375, 1.0, 0.375, 0.0, 0.625, 0.0, 0.625, 0.1875, 0.375, 0.1875, 0.375, 0.5625, 0.625, 0.5625, 0.625, 0.75, 0.375, 0.75, 0.625, 0.3125, 0.375, 0.3125, 0.375, 0.2886, 0.625, 0.2886, 0.625, 0.2886, 0.375, 0.2886, 0.375, 0.25, 0.625, 0.25, 0.625, 0.25, 0.375, 0.25, 0.375, 0.2114, 0.625, 0.2114, 0.625, 0.2114, 0.375, 0.2114, 0.375, 0.1875, 0.625, 0.1875, 0.625, 0.5625, 0.375, 0.5625, 0.375, 0.5386, 0.625, 0.5386, 0.625, 0.5386, 0.375, 0.5386, 0.375, 0.5, 0.625, 0.5, 0.625, 0.5, 0.375, 0.5, 0.375, 0.4614, 0.625, 0.4614, 0.625, 0.4614, 0.375, 0.4614, 0.375, 0.4375, 0.625, 0.4375, 0.125, 0.5625, 0.1298, 0.5386, 0.1433, 0.5183, 0.1636, 0.5048, 0.1875, 0.5, 0.3125, 0.5, 0.3364, 0.5048, 0.3567, 0.5183, 0.3702, 0.5386, 0.375, 0.5625, 0.375, 0.75, 0.125, 0.75])
me_cube_072.update()
me_scene = bpy.data.meshes.new('Scene')
me_scene.from_pydata([(-1.0, 0.3333, 1.0), (-1.0, 0.3333, -1.0), (-1.0, 1.0, -1.0), (-1.0, 1.0, 1.0), (1.0, 0.3333, -1.0), (1.0, 1.0, -1.0), (1.0, 0.3333, 1.0), (1.0, 1.0, 1.0), (-1.0, -1.0, -1.0), (-1.0, -1.0, 1.0), (1.0, -1.0, 1.0), (1.0, -1.0, -1.0)], [], [(0, 2, 1), (0, 3, 2), (1, 5, 4), (1, 2, 5), (4, 7, 6), (4, 5, 7), (6, 3, 0), (6, 7, 3), (8, 10, 9), (8, 11, 10), (5, 3, 7), (5, 2, 3), (11, 6, 10), (11, 4, 6), (8, 4, 11), (8, 1, 4), (9, 1, 8), (9, 0, 1), (10, 0, 9), (10, 6, 0)])
me_scene.polygons.foreach_set('use_smooth', [True] * 20)
_k = set([(0, 3), (0, 9), (1, 2), (1, 8), (2, 3), (2, 5), (3, 7), (4, 5), (4, 11), (5, 7), (6, 7), (6, 10), (8, 9), (8, 11), (9, 10), (10, 11)])
me_scene.attributes.new('sharp_edge', 'BOOLEAN', 'EDGE').data.foreach_set('value', [ (min(e.vertices), max(e.vertices)) in _k for e in me_scene.edges])
_uv = me_scene.uv_layers.new(name='UVSet0')
_uv.uv.foreach_set('vector', [0.1461, 0.8603, 0.1461, 0.8603, 0.1461, 0.8603, 0.1461, 0.8603, 0.1461, 0.8603, 0.1461, 0.8603, 0.1461, 0.8603, 0.1461, 0.8603, 0.1461, 0.8603, 0.1461, 0.8603, 0.1461, 0.8603, 0.1461, 0.8603, 0.1461, 0.8603, 0.1461, 0.8603, 0.1461, 0.8603, 0.1461, 0.8603, 0.1461, 0.8603, 0.1461, 0.8603, 0.1461, 0.8603, 0.1461, 0.8603, 0.1461, 0.8603, 0.1461, 0.8603, 0.1461, 0.8603, 0.1461, 0.8603, 0.3845, 0.3583, 0.3845, 0.3583, 0.3845, 0.3583, 0.3845, 0.3583, 0.3845, 0.3583, 0.3845, 0.3583, 0.1461, 0.8603, 0.1461, 0.8603, 0.1461, 0.8603, 0.1461, 0.8603, 0.1461, 0.8603, 0.1461, 0.8603, 0.3845, 0.3583, 0.3845, 0.3583, 0.3845, 0.3583, 0.3845, 0.3583, 0.3845, 0.3583, 0.3845, 0.3583, 0.3845, 0.3583, 0.3845, 0.3583, 0.3845, 0.3583, 0.3845, 0.3583, 0.3845, 0.3583, 0.3845, 0.3583, 0.3845, 0.3583, 0.3845, 0.3583, 0.3845, 0.3583, 0.3845, 0.3583, 0.3845, 0.3583, 0.3845, 0.3583, 0.3845, 0.3583, 0.3845, 0.3583, 0.3845, 0.3583, 0.3845, 0.3583, 0.3845, 0.3583, 0.3845, 0.3583])
me_scene.materials.append(mat_lit)
me_scene.update()
me_scene.normals_split_custom_set([tuple(v) for v in zip(*[iter([-1.0, 0.0, 0.0, -1.0, 0.0, 0.0, -1.0, 0.0, 0.0, -1.0, 0.0, 0.0, -1.0, 0.0, 0.0, -1.0, 0.0, 0.0, 0.0, 0.0, -1.0, 0.0, 0.0, -1.0, 0.0, 0.0, -1.0, 0.0, 0.0, -1.0, 0.0, 0.0, -1.0, 0.0, 0.0, -1.0, 1.0, 0.0, 0.0, 1.0, 0.0, 0.0, 1.0, 0.0, 0.0, 1.0, 0.0, 0.0, 1.0, 0.0, 0.0, 1.0, 0.0, 0.0, 0.0, 0.0, 1.0, 0.0, 0.0, 1.0, 0.0, 0.0, 1.0, 0.0, 0.0, 1.0, 0.0, 0.0, 1.0, 0.0, 0.0, 1.0, 0.0, -1.0, 0.0, 0.0, -1.0, 0.0, 0.0, -1.0, 0.0, 0.0, -1.0, 0.0, 0.0, -1.0, 0.0, 0.0, -1.0, 0.0, 0.0, 1.0, 0.0, 0.0, 1.0, 0.0, 0.0, 1.0, 0.0, 0.0, 1.0, 0.0, 0.0, 1.0, 0.0, 0.0, 1.0, 0.0, 1.0, 0.0, 0.0, 1.0, 0.0, 0.0, 1.0, 0.0, 0.0, 1.0, 0.0, 0.0, 1.0, 0.0, 0.0, 1.0, 0.0, 0.0, 0.0, 0.0, -1.0, 0.0, 0.0, -1.0, 0.0, 0.0, -1.0, 0.0, 0.0, -1.0, 0.0, 0.0, -1.0, 0.0, 0.0, -1.0, -1.0, 0.0, 0.0, -1.0, 0.0, 0.0, -1.0, 0.0, 0.0, -1.0, 0.0, 0.0, -1.0, 0.0, 0.0, -1.0, 0.0, 0.0, 0.0, 0.0, 1.0, 0.0, 0.0, 1.0, 0.0, 0.0, 1.0, 0.0, 0.0, 1.0, 0.0, 0.0, 1.0, 0.0, 0.0, 1.0])] * 3)])
me_cube_032 = bpy.data.meshes.new('Cube.032')
me_cube_032.from_pydata([(-1.0, -1.0, 0.0), (-1.0, -1.0, 2.0), (-1.0, 1.0, 0.0), (-1.0, 1.0, 2.0), (1.0, -1.0, 0.0), (1.0, -1.0, 2.0), (1.0, 1.0, 0.0), (1.0, 1.0, 2.0)], [], [(0, 1, 3, 2), (2, 3, 7, 6), (6, 7, 5, 4), (4, 5, 1, 0), (2, 6, 4, 0), (7, 3, 1, 5)])
_uv = me_cube_032.uv_layers.new(name='UVMap')
_uv.uv.foreach_set('vector', [0.375, 0.0, 0.625, 0.0, 0.625, 0.25, 0.375, 0.25, 0.375, 0.25, 0.625, 0.25, 0.625, 0.5, 0.375, 0.5, 0.375, 0.5, 0.625, 0.5, 0.625, 0.75, 0.375, 0.75, 0.375, 0.75, 0.625, 0.75, 0.625, 1.0, 0.375, 1.0, 0.125, 0.5, 0.375, 0.5, 0.375, 0.75, 0.125, 0.75, 0.625, 0.5, 0.875, 0.5, 0.875, 0.75, 0.625, 0.75])
me_cube_032.update()
me_cube_037 = bpy.data.meshes.new('Cube.037')
me_cube_037.from_pydata([(-1.0, -1.0, 0.0), (-1.0, -1.0, 2.0), (-1.0, 1.0, 0.0), (-1.0, 1.0, 2.0), (1.0, -1.0, 0.0), (1.0, -1.0, 2.0), (1.0, 1.0, 0.0), (1.0, 1.0, 2.0)], [], [(0, 1, 3, 2), (2, 3, 7, 6), (6, 7, 5, 4), (4, 5, 1, 0), (2, 6, 4, 0), (7, 3, 1, 5)])
_uv = me_cube_037.uv_layers.new(name='UVMap')
_uv.uv.foreach_set('vector', [0.375, 0.0, 0.625, 0.0, 0.625, 0.25, 0.375, 0.25, 0.375, 0.25, 0.625, 0.25, 0.625, 0.5, 0.375, 0.5, 0.375, 0.5, 0.625, 0.5, 0.625, 0.75, 0.375, 0.75, 0.375, 0.75, 0.625, 0.75, 0.625, 1.0, 0.375, 1.0, 0.125, 0.5, 0.375, 0.5, 0.375, 0.75, 0.125, 0.75, 0.625, 0.5, 0.875, 0.5, 0.875, 0.75, 0.625, 0.75])
me_cube_037.update()
me_cube_078 = bpy.data.meshes.new('Cube.078')
me_cube_078.from_pydata([(-1.0, -1.0, 0.0), (-1.0, -1.0, 2.0), (-1.0, 1.0, 0.0), (-1.0, 1.0, 2.0), (1.0, -1.0, 0.0), (1.0, -1.0, 2.0), (0.75, 1.0, 0.0), (1.0, 0.75, 0.0), (0.8457, 0.981, 0.0), (0.9268, 0.9268, 0.0), (0.981, 0.8457, 0.0), (1.0, 0.75, 2.0), (0.75, 1.0, 2.0), (0.981, 0.8457, 2.0), (0.9268, 0.9268, 2.0), (0.8457, 0.981, 2.0)], [], [(0, 1, 3, 2), (7, 11, 5, 4), (11, 13, 14, 15, 12, 3, 1, 5), (4, 5, 1, 0), (2, 3, 12, 6), (11, 7, 10, 13), (13, 10, 9, 14), (14, 9, 8, 15), (15, 8, 6, 12), (2, 6, 8, 9, 10, 7, 4, 0)])
me_cube_078.polygons.foreach_set('use_smooth', [True] * 10)
_uv = me_cube_078.uv_layers.new(name='UVMap')
_uv.uv.foreach_set('vector', [0.375, 0.0, 0.625, 0.0, 0.625, 0.25, 0.375, 0.25, 0.375, 0.5312, 0.625, 0.5312, 0.625, 0.75, 0.375, 0.75, 0.625, 0.5312, 0.6274, 0.5193, 0.6342, 0.5092, 0.6443, 0.5024, 0.6562, 0.5, 0.875, 0.5, 0.875, 0.75, 0.625, 0.75, 0.375, 0.75, 0.625, 0.75, 0.625, 1.0, 0.375, 1.0, 0.375, 0.25, 0.625, 0.25, 0.625, 0.4688, 0.375, 0.4688, 0.625, 0.5312, 0.375, 0.5312, 0.375, 0.5193, 0.625, 0.5193, 0.625, 0.5193, 0.375, 0.5193, 0.375, 0.5, 0.625, 0.5, 0.625, 0.5, 0.375, 0.5, 0.375, 0.4807, 0.625, 0.4807, 0.625, 0.4807, 0.375, 0.4807, 0.375, 0.4688, 0.625, 0.4688, 0.125, 0.5, 0.3438, 0.5, 0.3557, 0.5024, 0.3658, 0.5092, 0.3726, 0.5193, 0.375, 0.5312, 0.375, 0.75, 0.125, 0.75])
me_cube_078.update()
me_cube_079 = bpy.data.meshes.new('Cube.079')
me_cube_079.from_pydata([(-1.0, -1.0, 0.0), (-1.0, -1.0, 2.0), (-1.0, 1.0, 0.0), (-1.0, 1.0, 2.0), (1.0, -0.75, 0.0), (0.75, -1.0, 0.0), (0.981, -0.8457, 0.0), (0.9268, -0.9268, 0.0), (0.8457, -0.981, 0.0), (0.75, -1.0, 2.0), (1.0, -0.75, 2.0), (0.8457, -0.981, 2.0), (0.9268, -0.9268, 2.0), (0.981, -0.8457, 2.0), (0.75, 1.0, 0.0), (1.0, 0.75, 0.0), (0.8457, 0.981, 0.0), (0.9268, 0.9268, 0.0), (0.981, 0.8457, 0.0), (1.0, 0.75, 2.0), (0.75, 1.0, 2.0), (0.981, 0.8457, 2.0), (0.9268, 0.9268, 2.0), (0.8457, 0.981, 2.0)], [], [(0, 1, 3, 2), (5, 9, 1, 0), (19, 21, 22, 23, 20, 3, 1, 9, 11, 12, 13, 10), (15, 19, 10, 4), (2, 3, 20, 14), (19, 15, 18, 21), (21, 18, 17, 22), (22, 17, 16, 23), (23, 16, 14, 20), (9, 5, 8, 11), (11, 8, 7, 12), (12, 7, 6, 13), (13, 6, 4, 10), (2, 14, 16, 17, 18, 15, 4, 6, 7, 8, 5, 0)])
me_cube_079.polygons.foreach_set('use_smooth', [True] * 14)
_uv = me_cube_079.uv_layers.new(name='UVMap')
_uv.uv.foreach_set('vector', [0.375, 0.0, 0.625, 0.0, 0.625, 0.25, 0.375, 0.25, 0.375, 0.7812, 0.625, 0.7812, 0.625, 1.0, 0.375, 1.0, 0.625, 0.5312, 0.6274, 0.5193, 0.6342, 0.5092, 0.6443, 0.5024, 0.6562, 0.5, 0.875, 0.5, 0.875, 0.75, 0.6562, 0.75, 0.6443, 0.7476, 0.6342, 0.7408, 0.6274, 0.7307, 0.625, 0.7188, 0.375, 0.5312, 0.625, 0.5312, 0.625, 0.7188, 0.375, 0.7188, 0.375, 0.25, 0.625, 0.25, 0.625, 0.4688, 0.375, 0.4688, 0.625, 0.5312, 0.375, 0.5312, 0.375, 0.5193, 0.625, 0.5193, 0.625, 0.5193, 0.375, 0.5193, 0.375, 0.5, 0.625, 0.5, 0.625, 0.5, 0.375, 0.5, 0.375, 0.4807, 0.625, 0.4807, 0.625, 0.4807, 0.375, 0.4807, 0.375, 0.4688, 0.625, 0.4688, 0.625, 0.7812, 0.375, 0.7812, 0.375, 0.7693, 0.625, 0.7693, 0.625, 0.7693, 0.375, 0.7693, 0.375, 0.75, 0.625, 0.75, 0.625, 0.75, 0.375, 0.75, 0.375, 0.7307, 0.625, 0.7307, 0.625, 0.7307, 0.375, 0.7307, 0.375, 0.7188, 0.625, 0.7188, 0.125, 0.5, 0.3438, 0.5, 0.3557, 0.5024, 0.3658, 0.5092, 0.3726, 0.5193, 0.375, 0.5312, 0.375, 0.7188, 0.3726, 0.7307, 0.3658, 0.7408, 0.3557, 0.7476, 0.3438, 0.75, 0.125, 0.75])
me_cube_079.update()
me_cube_080 = bpy.data.meshes.new('Cube.080')
me_cube_080.from_pydata([(-0.75, -1.0, 0.0), (-1.0, -0.75, 0.0), (-0.8457, -0.981, 0.0), (-0.9268, -0.9268, 0.0), (-0.981, -0.8457, 0.0), (-1.0, -0.75, 2.0), (-0.75, -1.0, 2.0), (-0.981, -0.8457, 2.0), (-0.9268, -0.9268, 2.0), (-0.8457, -0.981, 2.0), (-1.0, 0.75, 0.0), (-0.75, 1.0, 0.0), (-0.981, 0.8457, 0.0), (-0.9268, 0.9268, 0.0), (-0.8457, 0.981, 0.0), (-0.75, 1.0, 2.0), (-1.0, 0.75, 2.0), (-0.8457, 0.981, 2.0), (-0.9268, 0.9268, 2.0), (-0.981, 0.8457, 2.0), (1.0, -0.75, 0.0), (0.75, -1.0, 0.0), (0.981, -0.8457, 0.0), (0.9268, -0.9268, 0.0), (0.8457, -0.981, 0.0), (0.75, -1.0, 2.0), (1.0, -0.75, 2.0), (0.8457, -0.981, 2.0), (0.9268, -0.9268, 2.0), (0.981, -0.8457, 2.0), (0.75, 1.0, 0.0), (1.0, 0.75, 0.0), (0.8457, 0.981, 0.0), (0.9268, 0.9268, 0.0), (0.981, 0.8457, 0.0), (1.0, 0.75, 2.0), (0.75, 1.0, 2.0), (0.981, 0.8457, 2.0), (0.9268, 0.9268, 2.0), (0.8457, 0.981, 2.0)], [], [(21, 25, 6, 0), (31, 35, 26, 20), (35, 37, 38, 39, 36, 15, 17, 18, 19, 16, 5, 7, 8, 9, 6, 25, 27, 28, 29, 26), (1, 5, 16, 10), (11, 15, 36, 30), (0, 6, 9, 2), (2, 9, 8, 3), (3, 8, 7, 4), (4, 7, 5, 1), (15, 11, 14, 17), (17, 14, 13, 18), (18, 13, 12, 19), (19, 12, 10, 16), (35, 31, 34, 37), (37, 34, 33, 38), (38, 33, 32, 39), (39, 32, 30, 36), (25, 21, 24, 27), (27, 24, 23, 28), (28, 23, 22, 29), (29, 22, 20, 26), (10, 12, 13, 14, 11, 30, 32, 33, 34, 31, 20, 22, 23, 24, 21, 0, 2, 3, 4, 1)])
me_cube_080.polygons.foreach_set('use_smooth', [True] * 22)
_uv = me_cube_080.uv_layers.new(name='UVMap')
_uv.uv.foreach_set('vector', [0.375, 0.7812, 0.625, 0.7812, 0.625, 0.9688, 0.375, 0.9688, 0.375, 0.5312, 0.625, 0.5312, 0.625, 0.7188, 0.375, 0.7188, 0.625, 0.5312, 0.6274, 0.5193, 0.6342, 0.5092, 0.6443, 0.5024, 0.6562, 0.5, 0.8438, 0.5, 0.8557, 0.5024, 0.8658, 0.5092, 0.8726, 0.5193, 0.875, 0.5312, 0.875, 0.7188, 0.8726, 0.7307, 0.8658, 0.7408, 0.8557, 0.7476, 0.8438, 0.75, 0.6562, 0.75, 0.6443, 0.7476, 0.6342, 0.7408, 0.6274, 0.7307, 0.625, 0.7188, 0.375, 0.03125, 0.625, 0.03125, 0.625, 0.2188, 0.375, 0.2188, 0.375, 0.2812, 0.625, 0.2812, 0.625, 0.4688, 0.375, 0.4688, 0.375, 0.9688, 0.625, 0.9688, 0.625, 0.9807, 0.375, 0.9807, 0.375, 0.9807, 0.625, 0.9807, 0.625, 1.0, 0.375, 1.0, 0.375, 0.0, 0.625, 0.0, 0.625, 0.01929, 0.375, 0.01929, 0.375, 0.01929, 0.625, 0.01929, 0.625, 0.03125, 0.375, 0.03125, 0.625, 0.2812, 0.375, 0.2812, 0.375, 0.2693, 0.625, 0.2693, 0.625, 0.2693, 0.375, 0.2693, 0.375, 0.25, 0.625, 0.25, 0.625, 0.25, 0.375, 0.25, 0.375, 0.2307, 0.625, 0.2307, 0.625, 0.2307, 0.375, 0.2307, 0.375, 0.2188, 0.625, 0.2188, 0.625, 0.5312, 0.375, 0.5312, 0.375, 0.5193, 0.625, 0.5193, 0.625, 0.5193, 0.375, 0.5193, 0.375, 0.5, 0.625, 0.5, 0.625, 0.5, 0.375, 0.5, 0.375, 0.4807, 0.625, 0.4807, 0.625, 0.4807, 0.375, 0.4807, 0.375, 0.4688, 0.625, 0.4688, 0.625, 0.7812, 0.375, 0.7812, 0.375, 0.7693, 0.625, 0.7693, 0.625, 0.7693, 0.375, 0.7693, 0.375, 0.75, 0.625, 0.75, 0.625, 0.75, 0.375, 0.75, 0.375, 0.7307, 0.625, 0.7307, 0.625, 0.7307, 0.375, 0.7307, 0.375, 0.7188, 0.625, 0.7188, 0.125, 0.5312, 0.1274, 0.5193, 0.1342, 0.5092, 0.1443, 0.5024, 0.1562, 0.5, 0.3438, 0.5, 0.3557, 0.5024, 0.3658, 0.5092, 0.3726, 0.5193, 0.375, 0.5312, 0.375, 0.7188, 0.3726, 0.7307, 0.3658, 0.7408, 0.3557, 0.7476, 0.3438, 0.75, 0.1562, 0.75, 0.1443, 0.7476, 0.1342, 0.7408, 0.1274, 0.7307, 0.125, 0.7188])
me_cube_080.update()
me_cube_085 = bpy.data.meshes.new('Cube.085')
me_cube_085.from_pydata([(-1.0, -1.0, 0.0), (-1.0, -1.0, 2.0), (-0.75, 1.0, 0.0), (-1.0, 1.0, 0.0), (-1.0, 1.0, 0.0), (-0.9268, 1.073, 0.0), (-0.8457, 1.019, 0.0), (-0.75, 1.0, 2.0), (-1.0, 1.0, 2.0), (-0.8457, 1.019, 2.0), (-0.9268, 1.073, 2.0), (1.0, -0.75, 0.0), (0.75, -1.0, 0.0), (0.981, -0.8457, 0.0), (0.9268, -0.9268, 0.0), (0.8457, -0.981, 0.0), (0.75, -1.0, 2.0), (1.0, -0.75, 2.0), (0.8457, -0.981, 2.0), (0.9268, -0.9268, 2.0), (0.981, -0.8457, 2.0), (0.75, 1.0, 0.0), (1.0, 0.75, 0.0), (0.8457, 0.981, 0.0), (0.9268, 0.9268, 0.0), (0.981, 0.8457, 0.0), (1.0, 0.75, 2.0), (0.75, 1.0, 2.0), (0.981, 0.8457, 2.0), (0.9268, 0.9268, 2.0), (0.8457, 0.981, 2.0)], [], [(26, 28, 29, 30, 27, 7, 8, 1, 16, 18, 19, 20, 17), (2, 7, 27, 21), (12, 16, 1, 0), (3, 2, 21, 23, 24, 25, 22, 11, 13, 14, 15, 12, 0), (7, 9, 10, 8), (7, 2, 6, 9), (9, 6, 5, 10), (26, 22, 25, 28), (28, 25, 24, 29), (29, 24, 23, 30), (30, 23, 21, 27), (16, 12, 15, 18), (18, 15, 14, 19), (19, 14, 13, 20), (20, 13, 11, 17), (22, 26, 17, 11), (4, 5, 6, 2, 3)])
me_cube_085.polygons.foreach_set('use_smooth', [True] * 17)
_uv = me_cube_085.uv_layers.new(name='UVMap')
_uv.uv.foreach_set('vector', [0.625, 0.5312, 0.6274, 0.5194, 0.6342, 0.5093, 0.6443, 0.5024, 0.6562, 0.5, 0.8438, 0.5, 0.875, 0.5312, 0.875, 0.75, 0.6562, 0.75, 0.6443, 0.7477, 0.6342, 0.741, 0.6274, 0.7308, 0.625, 0.7188, 0.375, 0.2812, 0.625, 0.2812, 0.625, 0.4688, 0.375, 0.4688, 0.375, 0.7812, 0.625, 0.7812, 0.625, 1.0, 0.375, 1.0, 0.125, 0.5312, 0.1562, 0.5, 0.3438, 0.5, 0.3557, 0.5024, 0.3658, 0.5092, 0.3726, 0.5193, 0.375, 0.5312, 0.375, 0.7188, 0.3726, 0.7307, 0.3658, 0.7408, 0.3557, 0.7476, 0.3438, 0.75, 0.125, 0.75, 0.625, 0.75, 0.6057, 0.7476, 0.625, 0.7408, 0.625, 0.75, 0.625, 0.2812, 0.375, 0.2812, 0.375, 0.2693, 0.625, 0.2693, 0.625, 0.2693, 0.375, 0.2693, 0.375, 0.25, 0.625, 0.25, 0.625, 0.5312, 0.375, 0.5312, 0.375, 0.5193, 0.625, 0.5193, 0.625, 0.5193, 0.375, 0.5193, 0.375, 0.5, 0.625, 0.5, 0.625, 0.5, 0.375, 0.5, 0.375, 0.4807, 0.625, 0.4807, 0.625, 0.4807, 0.375, 0.4807, 0.375, 0.4688, 0.625, 0.4688, 0.625, 0.7812, 0.375, 0.7812, 0.375, 0.7693, 0.625, 0.7693, 0.625, 0.7693, 0.375, 0.7693, 0.375, 0.75, 0.625, 0.75, 0.625, 0.75, 0.375, 0.75, 0.375, 0.7307, 0.625, 0.7307, 0.625, 0.7307, 0.375, 0.7307, 0.375, 0.7188, 0.625, 0.7188, 0.375, 0.5312, 0.625, 0.5312, 0.625, 0.7188, 0.375, 0.7188, 0.3438, 0.75, 0.375, 0.7408, 0.375, 0.7476, 0.375, 0.75, 0.375, 0.75])
me_cube_085.update()
me_cube_086 = bpy.data.meshes.new('Cube.086')
me_cube_086.from_pydata([(-1.0, -1.0, 0.0), (-1.0, -1.0, 2.0), (1.0, -0.75, 0.0), (1.0, -1.0, 0.0), (1.019, -0.8457, 0.0), (1.073, -0.9268, 0.0), (1.0, -0.75, 2.0), (1.0, -1.0, 2.0), (1.0, -1.0, 2.0), (1.073, -0.9268, 2.0), (1.019, -0.8457, 2.0), (-1.0, 0.75, 0.0), (-0.75, 1.0, 0.0), (-0.981, 0.8457, 0.0), (-0.9268, 0.9268, 0.0), (-0.8457, 0.981, 0.0), (-0.75, 1.0, 2.0), (-1.0, 0.75, 2.0), (-0.8457, 0.981, 2.0), (-0.9268, 0.9268, 2.0), (-0.981, 0.8457, 2.0), (0.75, 1.0, 0.0), (1.0, 0.75, 0.0), (0.8457, 0.981, 0.0), (0.9268, 0.9268, 0.0), (0.981, 0.8457, 0.0), (1.0, 0.75, 2.0), (0.75, 1.0, 2.0), (0.981, 0.8457, 2.0), (0.9268, 0.9268, 2.0), (0.8457, 0.981, 2.0)], [], [(12, 16, 27, 21), (26, 28, 29, 30, 27, 16, 18, 19, 20, 17, 1, 7, 6), (22, 26, 6, 2), (2, 4, 5, 3), (9, 5, 4, 10), (10, 4, 2, 6), (0, 1, 17, 11), (16, 12, 15, 18), (18, 15, 14, 19), (19, 14, 13, 20), (20, 13, 11, 17), (26, 22, 25, 28), (28, 25, 24, 29), (29, 24, 23, 30), (30, 23, 21, 27), (11, 13, 14, 15, 12, 21, 23, 24, 25, 22, 2, 3, 0), (8, 9, 10, 6, 7)])
me_cube_086.polygons.foreach_set('use_smooth', [True] * 17)
_uv = me_cube_086.uv_layers.new(name='UVMap')
_uv.uv.foreach_set('vector', [0.375, 0.2812, 0.625, 0.2812, 0.625, 0.4688, 0.375, 0.4688, 0.625, 0.5312, 0.6274, 0.5193, 0.6343, 0.5092, 0.6444, 0.5024, 0.6562, 0.5, 0.8438, 0.5, 0.8558, 0.5024, 0.866, 0.5092, 0.8727, 0.5193, 0.875, 0.5312, 0.875, 0.75, 0.6562, 0.75, 0.625, 0.7188, 0.375, 0.5312, 0.625, 0.5312, 0.625, 0.7188, 0.375, 0.7188, 0.375, 0.7188, 0.3774, 0.7307, 0.375, 0.7408, 0.3438, 0.75, 0.625, 0.75, 0.375, 0.75, 0.375, 0.7307, 0.625, 0.7307, 0.625, 0.7307, 0.375, 0.7307, 0.375, 0.7188, 0.625, 0.7188, 0.375, 0.0, 0.625, 0.0, 0.625, 0.2188, 0.375, 0.2188, 0.625, 0.2812, 0.375, 0.2812, 0.375, 0.2693, 0.625, 0.2693, 0.625, 0.2693, 0.375, 0.2693, 0.375, 0.25, 0.625, 0.25, 0.625, 0.25, 0.375, 0.25, 0.375, 0.2307, 0.625, 0.2307, 0.625, 0.2307, 0.375, 0.2307, 0.375, 0.2188, 0.625, 0.2188, 0.625, 0.5312, 0.375, 0.5312, 0.375, 0.5193, 0.625, 0.5193, 0.625, 0.5193, 0.375, 0.5193, 0.375, 0.5, 0.625, 0.5, 0.625, 0.5, 0.375, 0.5, 0.375, 0.4807, 0.625, 0.4807, 0.625, 0.4807, 0.375, 0.4807, 0.375, 0.4688, 0.625, 0.4688, 0.125, 0.5312, 0.1274, 0.5193, 0.1342, 0.5092, 0.1443, 0.5024, 0.1562, 0.5, 0.3438, 0.5, 0.3557, 0.5024, 0.3658, 0.5092, 0.3726, 0.5193, 0.375, 0.5312, 0.375, 0.7188, 0.3438, 0.75, 0.125, 0.75, 0.625, 0.75, 0.625, 0.7408, 0.625, 0.7307, 0.625, 0.7188, 0.6562, 0.75])
me_cube_086.update()

# ---- objects
ob_grasstile_center_008 = bpy.data.objects.new('GrassTile_Center.008', me_cube_049)
ob_grasstile_center_011 = bpy.data.objects.new('GrassTile_Center.011', me_cube_056)
ob_grasstile_center_012 = bpy.data.objects.new('GrassTile_Center.012', me_cube_055)
ob_grasstile_center_013 = bpy.data.objects.new('GrassTile_Center.013', me_cube_057)
ob_grasstile_center_014 = bpy.data.objects.new('GrassTile_Center.014', me_cube_058)
ob_grasstile_center_015 = bpy.data.objects.new('GrassTile_Center.015', me_cube_060)
ob_grasstile_center_016 = bpy.data.objects.new('GrassTile_Center.016', me_cube_061)
ob_grasstile_center_017 = bpy.data.objects.new('GrassTile_Center.017', me_cube_062)
ob_grasstile_center_018 = bpy.data.objects.new('GrassTile_Center.018', me_cube_063)
ob_grasstile_center_019 = bpy.data.objects.new('GrassTile_Center.019', me_cube_064)
ob_grasstile_center_020 = bpy.data.objects.new('GrassTile_Center.020', me_cube_073)
ob_grasstile_center_021 = bpy.data.objects.new('GrassTile_Center.021', me_cube_071)
ob_grasstile_center_022 = bpy.data.objects.new('GrassTile_Center.022', me_cube_072)
ob_light = bpy.data.objects.new('Light', light_light)
ob_camera = bpy.data.objects.new('Camera', cam_camera)
ob_tile_center = bpy.data.objects.new('Tile_Center', me_scene)
ob_grasstile_center = bpy.data.objects.new('GrassTile_Center', me_cube_032)
ob_grasstile_side = bpy.data.objects.new('GrassTile_Side', me_cube_037)
ob_grasstile_corner = bpy.data.objects.new('GrassTile_Corner', me_cube_078)
ob_grasstile_end = bpy.data.objects.new('GrassTile_End', me_cube_079)
ob_grasstile_single = bpy.data.objects.new('GrassTile_Single', me_cube_080)
ob_grasstile_end_konkav = bpy.data.objects.new('GrassTile_End_Konkav', me_cube_085)
ob_grasstile_center_002 = bpy.data.objects.new('GrassTile_Center.002', me_cube_086)

# ---- transforms, parenting, visibility, modifiers, constraints
ob_grasstile_center_008.location = (4.0, 15.0, 0.0)
_m = ob_grasstile_center_008.modifiers.new('Auto Smooth', 'NODES')
_m.node_group = ng_auto_smooth
_gi = [s.identifier for s in ng_auto_smooth.interface.items_tree if s.item_type == 'SOCKET' and s.in_out == 'INPUT']
_m[_gi[1]] = 0.6981  # Angle
ob_grasstile_center_011.location = (7.5, 15.0, -0.5)
_m = ob_grasstile_center_011.modifiers.new('Auto Smooth', 'NODES')
_m.node_group = ng_auto_smooth
_gi = [s.identifier for s in ng_auto_smooth.interface.items_tree if s.item_type == 'SOCKET' and s.in_out == 'INPUT']
_m[_gi[1]] = 0.6981  # Angle
ob_grasstile_center_012.location = (4.0, 17.0, 0.0)
ob_grasstile_center_012.rotation_euler = (0.0, -0.0, -1.571)
ob_grasstile_center_013.location = (9.5, 15.0, -0.5)
_m = ob_grasstile_center_013.modifiers.new('Auto Smooth', 'NODES')
_m.node_group = ng_auto_smooth
_gi = [s.identifier for s in ng_auto_smooth.interface.items_tree if s.item_type == 'SOCKET' and s.in_out == 'INPUT']
_m[_gi[1]] = 0.6109  # Angle
ob_grasstile_center_014.location = (12.5, 15.0, -0.5)
_m = ob_grasstile_center_014.modifiers.new('Auto Smooth', 'NODES')
_m.node_group = ng_auto_smooth
_gi = [s.identifier for s in ng_auto_smooth.interface.items_tree if s.item_type == 'SOCKET' and s.in_out == 'INPUT']
_m[_gi[1]] = 0.6981  # Angle
ob_grasstile_center_015.location = (14.5, 15.0, -0.5)
ob_grasstile_center_015.rotation_euler = (0.0, -0.0, -1.571)
_m = ob_grasstile_center_015.modifiers.new('Auto Smooth', 'NODES')
_m.node_group = ng_auto_smooth
_gi = [s.identifier for s in ng_auto_smooth.interface.items_tree if s.item_type == 'SOCKET' and s.in_out == 'INPUT']
_m[_gi[1]] = 0.5236  # Angle
ob_grasstile_center_016.location = (4.0, 21.0, 0.0)
_m = ob_grasstile_center_016.modifiers.new('Auto Smooth', 'NODES')
_m.node_group = ng_auto_smooth
_gi = [s.identifier for s in ng_auto_smooth.interface.items_tree if s.item_type == 'SOCKET' and s.in_out == 'INPUT']
_m[_gi[1]] = 0.6981  # Angle
ob_grasstile_center_017.location = (4.0, 24.5, 0.0)
_m = ob_grasstile_center_017.modifiers.new('Auto Smooth', 'NODES')
_m.node_group = ng_auto_smooth
_gi = [s.identifier for s in ng_auto_smooth.interface.items_tree if s.item_type == 'SOCKET' and s.in_out == 'INPUT']
_m[_gi[1]] = 0.6981  # Angle
ob_grasstile_center_018.location = (4.0, 28.0, 0.0)
_m = ob_grasstile_center_018.modifiers.new('Auto Smooth', 'NODES')
_m.node_group = ng_auto_smooth
_gi = [s.identifier for s in ng_auto_smooth.interface.items_tree if s.item_type == 'SOCKET' and s.in_out == 'INPUT']
_m[_gi[1]] = 0.6981  # Angle
ob_grasstile_center_019.location = (4.0, 31.5, 0.0)
_m = ob_grasstile_center_019.modifiers.new('Auto Smooth', 'NODES')
_m.node_group = ng_auto_smooth
_gi = [s.identifier for s in ng_auto_smooth.interface.items_tree if s.item_type == 'SOCKET' and s.in_out == 'INPUT']
_m[_gi[1]] = 0.6981  # Angle
ob_grasstile_center_020.location = (13.0, 6.0, 0.0)
_m = ob_grasstile_center_020.modifiers.new('Auto Smooth', 'NODES')
_m.node_group = ng_auto_smooth
_gi = [s.identifier for s in ng_auto_smooth.interface.items_tree if s.item_type == 'SOCKET' and s.in_out == 'INPUT']
_m[_gi[1]] = 0.5236  # Angle
ob_grasstile_center_021.location = (13.0, 4.0, 0.0)
ob_grasstile_center_021.rotation_euler = (0.0, -0.0, -1.571)
_m = ob_grasstile_center_021.modifiers.new('Auto Smooth', 'NODES')
_m.node_group = ng_auto_smooth
_gi = [s.identifier for s in ng_auto_smooth.interface.items_tree if s.item_type == 'SOCKET' and s.in_out == 'INPUT']
_m[_gi[1]] = 0.6109  # Angle
ob_grasstile_center_022.location = (11.0, 4.0, 0.0)
ob_grasstile_center_022.rotation_euler = (0.0, -0.0, 1.571)
_m = ob_grasstile_center_022.modifiers.new('Auto Smooth', 'NODES')
_m.node_group = ng_auto_smooth
_gi = [s.identifier for s in ng_auto_smooth.interface.items_tree if s.item_type == 'SOCKET' and s.in_out == 'INPUT']
_m[_gi[1]] = 0.5236  # Angle
ob_light.location = (4.076, 1.005, 5.904)
ob_light.rotation_euler = (0.6503, 0.05522, 1.866)
ob_light.lock_rotations_4d = False
ob_light.empty_display_type = 'ARROWS'
ob_light.color = (0.0, 0.0, 0.0, 0.0)
ob_light.lineart.crease_threshold = 0.0
ob_camera.location = (7.359, -6.926, 4.958)
ob_camera.rotation_euler = (1.109, 0.0, 0.8149)
ob_camera.lock_rotations_4d = False
ob_camera.empty_display_type = 'ARROWS'
ob_camera.color = (0.0, 0.0, 0.0, 0.0)
ob_camera.display_type = 'WIRE'
ob_camera.lineart.crease_threshold = 0.0
ob_tile_center.location = (0.0, 0.0, 0.0)
ob_tile_center.rotation_euler = (1.571, -0.0, 0.0)
ob_tile_center.color = (0.8, 0.8, 0.8, 1.0)
ob_grasstile_center.location = (0.0, 0.0, 0.0)
ob_grasstile_side.location = (0.0, 0.0, 0.0)
ob_grasstile_corner.location = (0.0, 0.0, 0.0)
_m = ob_grasstile_corner.modifiers.new('Auto Smooth', 'NODES')
_m.node_group = ng_auto_smooth
_gi = [s.identifier for s in ng_auto_smooth.interface.items_tree if s.item_type == 'SOCKET' and s.in_out == 'INPUT']
_m[_gi[1]] = 0.5236  # Angle
ob_grasstile_end.location = (0.0, 0.0, 0.0)
_m = ob_grasstile_end.modifiers.new('Auto Smooth', 'NODES')
_m.node_group = ng_auto_smooth
_gi = [s.identifier for s in ng_auto_smooth.interface.items_tree if s.item_type == 'SOCKET' and s.in_out == 'INPUT']
_m[_gi[1]] = 0.5236  # Angle
ob_grasstile_single.location = (0.0, 0.0, 0.0)
_m = ob_grasstile_single.modifiers.new('Auto Smooth', 'NODES')
_m.node_group = ng_auto_smooth
_gi = [s.identifier for s in ng_auto_smooth.interface.items_tree if s.item_type == 'SOCKET' and s.in_out == 'INPUT']
_m[_gi[1]] = 0.5236  # Angle
ob_grasstile_end_konkav.location = (0.0, 0.0, 0.0)
_m = ob_grasstile_end_konkav.modifiers.new('Auto Smooth', 'NODES')
_m.node_group = ng_auto_smooth
_gi = [s.identifier for s in ng_auto_smooth.interface.items_tree if s.item_type == 'SOCKET' and s.in_out == 'INPUT']
_m[_gi[1]] = 0.5236  # Angle
ob_grasstile_center_002.location = (0.0, 4.0, 0.0)
_m = ob_grasstile_center_002.modifiers.new('Auto Smooth', 'NODES')
_m.node_group = ng_auto_smooth
_gi = [s.identifier for s in ng_auto_smooth.interface.items_tree if s.item_type == 'SOCKET' and s.in_out == 'INPUT']
_m[_gi[1]] = 0.5236  # Angle

# ---- collection membership
scene.collection.objects.link(ob_grasstile_center_008)
scene.collection.objects.link(ob_grasstile_center_011)
scene.collection.objects.link(ob_grasstile_center_012)
scene.collection.objects.link(ob_grasstile_center_013)
scene.collection.objects.link(ob_grasstile_center_014)
scene.collection.objects.link(ob_grasstile_center_015)
scene.collection.objects.link(ob_grasstile_center_016)
scene.collection.objects.link(ob_grasstile_center_017)
scene.collection.objects.link(ob_grasstile_center_018)
scene.collection.objects.link(ob_grasstile_center_019)
scene.collection.objects.link(ob_grasstile_center_020)
scene.collection.objects.link(ob_grasstile_center_021)
scene.collection.objects.link(ob_grasstile_center_022)
col_collection.objects.link(ob_light)
col_collection.objects.link(ob_camera)
col_ref.objects.link(ob_tile_center)
col_grasstiles.objects.link(ob_grasstile_center)
col_grasstiles.objects.link(ob_grasstile_side)
col_grasstiles.objects.link(ob_grasstile_corner)
col_grasstiles.objects.link(ob_grasstile_end)
col_grasstiles.objects.link(ob_grasstile_single)
col_grasstiles.objects.link(ob_grasstile_end_konkav)
col_grasstiles.objects.link(ob_grasstile_center_002)
def _layer_coll(name, lc=None):
    lc = lc or bpy.context.view_layer.layer_collection
    for c in lc.children:
        if c.name == name: return c
        r = _layer_coll(name, c)
        if r: return r
_layer_coll('REF').exclude = True

# ---- scene / render settings (as saved in the file)
scene.camera = ob_camera
scene.frame_start = 1; scene.frame_end = 250; scene.frame_set(1)
scene.render.engine = 'BLENDER_EEVEE_NEXT'
scene.render.fps = 25
scene.cycles.sampling_pattern = 'TABULATED_SOBOL'
scene.view_settings.view_transform = 'Filmic'
bpy.context.view_layer.update()
